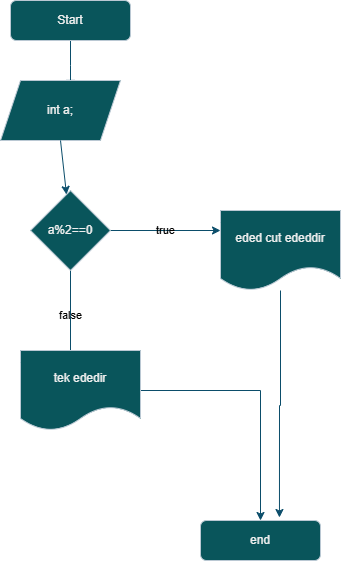

The diagram above was exported from draw.io. Its source (the exported page's mxGraphModel, read from the mxfile embedded in the PNG):
<mxGraphModel dx="1426" dy="755" grid="1" gridSize="10" guides="1" tooltips="1" connect="1" arrows="1" fold="1" page="1" pageScale="1" pageWidth="827" pageHeight="1169" math="0" shadow="0">
  <root>
    <mxCell id="WIyWlLk6GJQsqaUBKTNV-0" />
    <mxCell id="WIyWlLk6GJQsqaUBKTNV-1" parent="WIyWlLk6GJQsqaUBKTNV-0" />
    <mxCell id="WIyWlLk6GJQsqaUBKTNV-2" value="" style="rounded=0;html=1;jettySize=auto;orthogonalLoop=1;fontSize=11;endArrow=block;endFill=0;endSize=8;strokeWidth=1;shadow=0;labelBackgroundColor=none;edgeStyle=orthogonalEdgeStyle;strokeColor=#0B4D6A;fontColor=default;" parent="WIyWlLk6GJQsqaUBKTNV-1" source="WIyWlLk6GJQsqaUBKTNV-3" edge="1">
      <mxGeometry relative="1" as="geometry">
        <mxPoint x="220" y="170" as="targetPoint" />
      </mxGeometry>
    </mxCell>
    <mxCell id="WIyWlLk6GJQsqaUBKTNV-3" value="Start" style="rounded=1;whiteSpace=wrap;html=1;fontSize=12;glass=0;strokeWidth=1;shadow=0;labelBackgroundColor=none;fillColor=#09555B;strokeColor=#BAC8D3;fontColor=#EEEEEE;" parent="WIyWlLk6GJQsqaUBKTNV-1" vertex="1">
      <mxGeometry x="160" y="80" width="120" height="40" as="geometry" />
    </mxCell>
    <mxCell id="WIyWlLk6GJQsqaUBKTNV-11" value="end" style="rounded=1;whiteSpace=wrap;html=1;fontSize=12;glass=0;strokeWidth=1;shadow=0;labelBackgroundColor=none;fillColor=#09555B;strokeColor=#BAC8D3;fontColor=#EEEEEE;" parent="WIyWlLk6GJQsqaUBKTNV-1" vertex="1">
      <mxGeometry x="350" y="600" width="120" height="40" as="geometry" />
    </mxCell>
    <mxCell id="p_Wf-XAqqvd4nMLfdZPy-0" value="int a;" style="shape=parallelogram;perimeter=parallelogramPerimeter;whiteSpace=wrap;html=1;fixedSize=1;labelBackgroundColor=none;fillColor=#09555B;strokeColor=#BAC8D3;fontColor=#EEEEEE;" vertex="1" parent="WIyWlLk6GJQsqaUBKTNV-1">
      <mxGeometry x="150" y="160" width="120" height="60" as="geometry" />
    </mxCell>
    <mxCell id="p_Wf-XAqqvd4nMLfdZPy-4" value="true" style="edgeStyle=orthogonalEdgeStyle;rounded=0;orthogonalLoop=1;jettySize=auto;html=1;exitX=1;exitY=0.5;exitDx=0;exitDy=0;labelBackgroundColor=none;strokeColor=#0B4D6A;fontColor=default;" edge="1" parent="WIyWlLk6GJQsqaUBKTNV-1" source="p_Wf-XAqqvd4nMLfdZPy-1">
      <mxGeometry relative="1" as="geometry">
        <mxPoint x="370" y="310" as="targetPoint" />
      </mxGeometry>
    </mxCell>
    <mxCell id="p_Wf-XAqqvd4nMLfdZPy-5" value="false" style="edgeStyle=orthogonalEdgeStyle;rounded=0;orthogonalLoop=1;jettySize=auto;html=1;exitX=0.5;exitY=1;exitDx=0;exitDy=0;labelBackgroundColor=none;strokeColor=#0B4D6A;fontColor=default;" edge="1" parent="WIyWlLk6GJQsqaUBKTNV-1" source="p_Wf-XAqqvd4nMLfdZPy-1">
      <mxGeometry relative="1" as="geometry">
        <mxPoint x="220" y="440" as="targetPoint" />
      </mxGeometry>
    </mxCell>
    <mxCell id="p_Wf-XAqqvd4nMLfdZPy-1" value="a%2==0" style="rhombus;whiteSpace=wrap;html=1;labelBackgroundColor=none;fillColor=#09555B;strokeColor=#BAC8D3;fontColor=#EEEEEE;" vertex="1" parent="WIyWlLk6GJQsqaUBKTNV-1">
      <mxGeometry x="180" y="270" width="80" height="80" as="geometry" />
    </mxCell>
    <mxCell id="p_Wf-XAqqvd4nMLfdZPy-3" value="" style="endArrow=classic;html=1;rounded=0;exitX=0.5;exitY=1;exitDx=0;exitDy=0;labelBackgroundColor=none;strokeColor=#0B4D6A;fontColor=default;" edge="1" parent="WIyWlLk6GJQsqaUBKTNV-1" source="p_Wf-XAqqvd4nMLfdZPy-0" target="p_Wf-XAqqvd4nMLfdZPy-1">
      <mxGeometry width="50" height="50" relative="1" as="geometry">
        <mxPoint x="390" y="410" as="sourcePoint" />
        <mxPoint x="440" y="360" as="targetPoint" />
      </mxGeometry>
    </mxCell>
    <mxCell id="p_Wf-XAqqvd4nMLfdZPy-7" value="eded cut ededdir" style="shape=document;whiteSpace=wrap;html=1;boundedLbl=1;labelBackgroundColor=none;fillColor=#09555B;strokeColor=#BAC8D3;fontColor=#EEEEEE;" vertex="1" parent="WIyWlLk6GJQsqaUBKTNV-1">
      <mxGeometry x="370" y="290" width="120" height="80" as="geometry" />
    </mxCell>
    <mxCell id="p_Wf-XAqqvd4nMLfdZPy-10" style="edgeStyle=orthogonalEdgeStyle;rounded=0;orthogonalLoop=1;jettySize=auto;html=1;labelBackgroundColor=none;strokeColor=#0B4D6A;fontColor=default;" edge="1" parent="WIyWlLk6GJQsqaUBKTNV-1" source="p_Wf-XAqqvd4nMLfdZPy-8" target="WIyWlLk6GJQsqaUBKTNV-11">
      <mxGeometry relative="1" as="geometry" />
    </mxCell>
    <mxCell id="p_Wf-XAqqvd4nMLfdZPy-8" value="tek ededir" style="shape=document;whiteSpace=wrap;html=1;boundedLbl=1;labelBackgroundColor=none;fillColor=#09555B;strokeColor=#BAC8D3;fontColor=#EEEEEE;" vertex="1" parent="WIyWlLk6GJQsqaUBKTNV-1">
      <mxGeometry x="170" y="430" width="120" height="80" as="geometry" />
    </mxCell>
    <mxCell id="p_Wf-XAqqvd4nMLfdZPy-9" style="edgeStyle=orthogonalEdgeStyle;rounded=0;orthogonalLoop=1;jettySize=auto;html=1;entryX=0.658;entryY=-0.075;entryDx=0;entryDy=0;entryPerimeter=0;labelBackgroundColor=none;strokeColor=#0B4D6A;fontColor=default;" edge="1" parent="WIyWlLk6GJQsqaUBKTNV-1" source="p_Wf-XAqqvd4nMLfdZPy-7" target="WIyWlLk6GJQsqaUBKTNV-11">
      <mxGeometry relative="1" as="geometry" />
    </mxCell>
  </root>
</mxGraphModel>